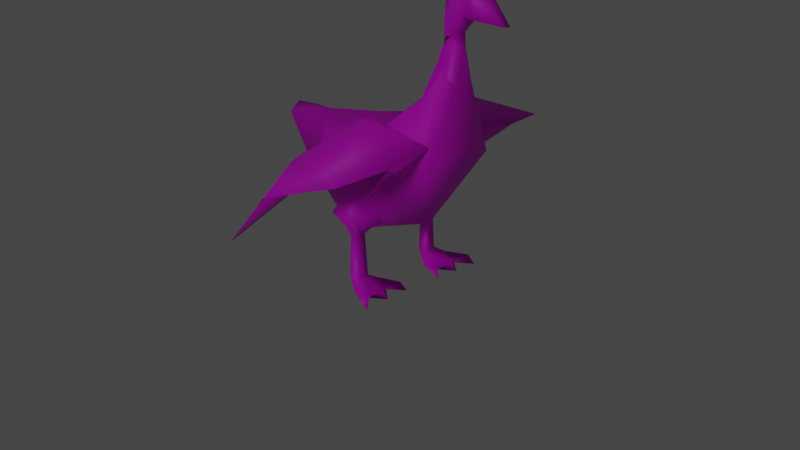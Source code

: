 # Source: goose2.blend  (saved by Blender 2.80.75; exported with 4.5.12 LTS)
import bpy
from mathutils import Matrix  # noqa: F401  (used for matrix-valued properties, if any)

bpy.ops.wm.read_factory_settings(use_empty=True)
scene = bpy.context.scene
scene.name = 'Scene'

# ---- collections
col_collection = bpy.data.collections.new('Collection'); scene.collection.children.link(col_collection)

# ---- images (referenced by path relative to the original .blend; pixels are not part of the script)
import os
ASSET_DIR = os.environ.get("B2B_ASSET_DIR", "")  # directory of the original .blend (textures are referenced by path, not embedded)
HERE = os.path.dirname(os.path.abspath(__file__))  # packed textures are extracted next to this script under _unpacked/

def load_image(name, relpath, width, height, colorspace="sRGB"):
    """Load a texture the original file referenced (path relative to the .blend, or extracted next to this script)."""
    p = next((c for c in (os.path.join(HERE, relpath), os.path.join(ASSET_DIR, relpath)) if relpath and os.path.exists(c)), "")
    if p:
        img = bpy.data.images.load(p, check_existing=True)
        img.name = name
    else:  # same state as the original file: an image datablock whose file is absent (Cycles renders it pink)
        img = bpy.data.images.new(name, width, height)
        img.source = "FILE"
        img.filepath = "//" + (relpath or name)
    img.colorspace_settings.name = colorspace
    return img
img_goosetex_bmp_001 = load_image('goosetex.bmp.001', 'goosetex.bmp', 1024, 1024, 'sRGB')
img_goosetex_bmp_002 = load_image('goosetex.bmp.002', 'goosetex.bmp', 1024, 1024, 'sRGB')

# ---- materials (node trees are filled in below, after node groups)
mat_vcolor = bpy.data.materials.new('vcolor')
mat_vcolor.use_transparent_shadow = False
mat_vcolor.roughness = 0.5714
mat_vcolor.specular_intensity = 0.4743
mat_vcolor_001 = bpy.data.materials.new('vcolor.001')
mat_vcolor_001.use_transparent_shadow = False
mat_vcolor_001.roughness = 0.5714
mat_vcolor_001.specular_intensity = 0.4743

# ---- material node trees
mat_vcolor.use_nodes = True; mat_vcolor.node_tree.nodes.clear()
_N = mat_vcolor.node_tree.nodes; _L = mat_vcolor.node_tree.links
n0 = _N.new('ShaderNodeOutputMaterial'); n0.name = 'Material Output'; n0.location = (300, 300)
n1 = _N.new('ShaderNodeBsdfPrincipled'); n1.name = 'Principled BSDF'; n1.location = (10, 300)
n1.distribution = 'GGX'
n1.subsurface_method = 'BURLEY'
n1.inputs[2].default_value = 0.5714
n1.inputs[3].default_value = 1.45
n1.inputs[13].default_value = 0.4743
n1.inputs[27].default_value = (0.0, 0.0, 0.0, 1.0)
n1.inputs[28].default_value = 1.0
n2 = _N.new('ShaderNodeTexImage'); n2.name = 'Image Texture'; n2.location = (-300, 600)
n2.image = img_goosetex_bmp_001
_L.new(n1.outputs[0], n0.inputs[0])
_L.new(n2.outputs[0], n1.inputs[0])
n0.is_active_output = True
mat_vcolor_001.use_nodes = True; mat_vcolor_001.node_tree.nodes.clear()
_N = mat_vcolor_001.node_tree.nodes; _L = mat_vcolor_001.node_tree.links
n0 = _N.new('ShaderNodeOutputMaterial'); n0.name = 'Material Output'; n0.location = (300, 300)
n1 = _N.new('ShaderNodeBsdfPrincipled'); n1.name = 'Principled BSDF'; n1.location = (10, 300)
n1.distribution = 'GGX'
n1.subsurface_method = 'BURLEY'
n1.inputs[2].default_value = 0.5714
n1.inputs[3].default_value = 1.45
n1.inputs[13].default_value = 0.4743
n1.inputs[27].default_value = (0.0, 0.0, 0.0, 1.0)
n1.inputs[28].default_value = 1.0
n2 = _N.new('ShaderNodeTexImage'); n2.name = 'Image Texture'; n2.location = (-300, 600)
n2.image = img_goosetex_bmp_002
_L.new(n1.outputs[0], n0.inputs[0])
_L.new(n2.outputs[0], n1.inputs[0])
n0.is_active_output = True

# ---- world
world_world = bpy.data.worlds.new('World'); scene.world = world_world
world_world.use_nodes = True; world_world.node_tree.nodes.clear()
_N = world_world.node_tree.nodes; _L = world_world.node_tree.links
n0 = _N.new('ShaderNodeOutputWorld'); n0.name = 'World Output'; n0.location = (300, 300)
n1 = _N.new('ShaderNodeBackground'); n1.name = 'Background'; n1.location = (10, 300)
n1.inputs[0].default_value = (0.05088, 0.05088, 0.05088, 1.0)
_L.new(n1.outputs[0], n0.inputs[0])
n0.is_active_output = True
world_world.color = (0.05088, 0.05088, 0.05088)
world_world.use_sun_shadow = False
world_world.sun_shadow_jitter_overblur = 0.0

# ---- cameras
cam_camera = bpy.data.cameras.new('Camera')
cam_camera.clip_end = 100.0
cam_camera.ortho_scale = 7.314

# ---- lights
light_light = bpy.data.lights.new('Light', 'SUN')
light_light.transmission_factor = 0.0
light_light.angle = 0.1993
light_light.energy = 0.5
light_light.shadow_soft_size = 0.1
light_light.shadow_cascade_max_distance = 1000.0

# ---- meshes
me_goose_cube = bpy.data.meshes.new('goose_Cube')
me_goose_cube.from_pydata([(0.3913, 1.661, -0.001129), (0.4149, 2.448, 0.0004026), (0.2396, 2.721, -0.0001124), (0.3635, 1.538, 0.2793), (0.1193, 1.882, 0.295), (-0.2629, 1.532, -0.183), (0.001583, 1.946, -0.0006275), (-0.2255, 1.67, -0.0006275), (0.2771, 2.499, 0.1005), (0.316, 2.6, 0.05266), (0.3371, 2.587, 0.0003623)], [], [(6, 7, 5), (4, 3, 8), (8, 1, 10), (3, 0, 1), (3, 4, 5), (6, 4, 8), (6, 8, 9), (2, 6, 9), (8, 3, 1), (4, 6, 5)])
me_goose_cube.polygons.foreach_set('use_smooth', [True] * 10)
_uv = me_goose_cube.uv_layers.new(name='UVMap')
_uv.uv.foreach_set('vector', [0.3814, 0.5922, 0.3829, 0.5094, 0.2884, 0.5187, 0.7608, 0.4937, 0.8167, 0.5095, 0.7714, 0.1909, 0.997, 0.6662, 0.9534, 0.6433, 0.9555, 0.6732, 0.997, 0.365, 0.9305, 0.4097, 0.9534, 0.6433, 0.8167, 0.5095, 0.7608, 0.4937, 0.8128, 0.5659, 0.3814, 0.5922, 0.7608, 0.4937, 0.7714, 0.1909, 0.3814, 0.5922, 0.7714, 0.1909, 0.2882, 0.8731, 0.3431, 0.8604, 0.3814, 0.5922, 0.2882, 0.8731, 0.997, 0.6662, 0.997, 0.365, 0.9534, 0.6433, 0.3203, 0.6044, 0.3814, 0.5922, 0.2884, 0.5187])
me_goose_cube.materials.append(mat_vcolor)
me_goose_cube.use_remesh_preserve_volume = False
me_goose_cube.use_remesh_preserve_attributes = False
me_goose_cube.use_mirror_vertex_groups = False
me_goose_cube.update()
me_goose_cube.normals_split_custom_set([tuple(v) for v in zip(*[iter([-0.8117, 0.3038, 0.4989, 0.7351, -0.6048, 0.3065, -0.2584, -0.4722, 0.8428, -0.3912, 0.1239, 0.9119, 0.3333, -0.2011, 0.9211, -0.3291, 0.5603, 0.7601, -0.3291, 0.5603, 0.7601, 0.6887, 0.23, 0.6876, 0.6324, 0.3542, 0.6889, 0.3333, -0.2011, 0.9211, 0.9959, -0.02995, 0.08552, 0.6887, 0.23, 0.6876, 0.3333, -0.2011, 0.9211, -0.3912, 0.1239, 0.9119, -0.2584, -0.4722, 0.8428, -0.8117, 0.3038, 0.4989, -0.3912, 0.1239, 0.9119, -0.3291, 0.5603, 0.7601, -0.8117, 0.3038, 0.4989, -0.3291, 0.5603, 0.7601, -0.5497, 0.1981, 0.8115, -0.419, 0.1282, 0.8989, -0.8117, 0.3038, 0.4989, -0.5497, 0.1981, 0.8115, -0.3291, 0.5603, 0.7601, 0.3333, -0.2011, 0.9211, 0.6887, 0.23, 0.6876, -0.3912, 0.1239, 0.9119, -0.8117, 0.3038, 0.4989, -0.2584, -0.4722, 0.8428])] * 3)])
me_goose_cube_001 = bpy.data.meshes.new('goose_Cube.001')
me_goose_cube_001.from_pydata([(-0.5171, 0.6633, 0.4731), (0.3635, 1.551, 0.3483), (-1.31, 1.031, 0.4857), (-0.2629, 1.726, 0.5503), (0.3359, 1.463, 0.8216), (-0.4954, 1.152, 1.592), (0.211, 1.402, 1.327), (-0.8392, 1.238, 0.9915), (-0.7903, 1.069, 0.6724), (-0.9964, 0.5382, 1.65)], [], [(7, 6, 3), (0, 1, 4), (3, 2, 7), (8, 5, 9), (7, 5, 6), (7, 2, 9), (0, 4, 8), (3, 4, 1), (4, 3, 6), (8, 9, 2), (7, 9, 5), (5, 8, 4, 6)])
me_goose_cube_001.polygons.foreach_set('use_smooth', [True] * 12)
_uv = me_goose_cube_001.uv_layers.new(name='UVMap')
_uv.uv.foreach_set('vector', [0.1809, 0.2952, 0.09681, 0.5281, 0.2884, 0.5187, 0.6598, 0.2314, 0.6892, 0.01569, 0.5916, 0.02758, 0.2884, 0.5187, 0.2544, 0.2347, 0.1809, 0.2952, 0.5835, 0.2519, 0.4333, 0.1779, 0.4209, 0.3263, 0.1809, 0.2952, 0.06219, 0.3354, 0.09681, 0.5281, 0.1809, 0.2952, 0.2544, 0.2347, 0.01679, 0.2501, 0.6598, 0.2314, 0.5916, 0.02758, 0.5835, 0.2519, 0.2884, 0.5187, 0.196, 0.5579, 0.2928, 0.5707, 0.196, 0.5579, 0.2884, 0.5187, 0.09681, 0.5281, 0.5835, 0.2519, 0.4209, 0.3263, 0.6446, 0.3245, 0.1809, 0.2952, 0.01679, 0.2501, 0.06219, 0.3354, 0.4333, 0.1779, 0.5835, 0.2519, 0.5916, 0.02758, 0.4853, 0.04053])
me_goose_cube_001.materials.append(mat_vcolor)
me_goose_cube_001.use_remesh_preserve_volume = False
me_goose_cube_001.use_remesh_preserve_attributes = False
me_goose_cube_001.use_mirror_vertex_groups = False
me_goose_cube_001.update()
me_goose_cube_001.normals_split_custom_set([tuple(v) for v in zip(*[iter([-0.5493, 0.7504, 0.3677, 0.6227, 0.006108, 0.7825, -0.102, 0.9313, 0.3496, 0.2132, -0.5721, 0.792, 0.9775, 0.1896, 0.09213, 0.9487, 0.06804, 0.3088, -0.102, 0.9313, 0.3496, -0.9792, 0.1967, 0.05001, -0.5493, 0.7504, 0.3677, 0.3502, -0.9317, 0.09636, 0.2619, 0.08139, 0.9617, -0.2428, -0.6693, 0.7022, -0.5493, 0.7504, 0.3677, 0.2619, 0.08139, 0.9617, 0.6227, 0.006108, 0.7825, -0.5493, 0.7504, 0.3677, -0.9792, 0.1967, 0.05001, -0.2428, -0.6693, 0.7022, 0.2132, -0.5721, 0.792, 0.9487, 0.06804, 0.3088, 0.3502, -0.9317, 0.09636, -0.102, 0.9313, 0.3496, 0.9487, 0.06804, 0.3088, 0.9775, 0.1896, 0.09213, 0.9487, 0.06804, 0.3088, -0.102, 0.9313, 0.3496, 0.6227, 0.006108, 0.7825, 0.3502, -0.9317, 0.09636, -0.2428, -0.6693, 0.7022, -0.9792, 0.1967, 0.05001, -0.5493, 0.7504, 0.3677, -0.2428, -0.6693, 0.7022, 0.2619, 0.08139, 0.9617, 0.2619, 0.08139, 0.9617, 0.3502, -0.9317, 0.09636, 0.9487, 0.06804, 0.3088, 0.6227, 0.006108, 0.7825])] * 3)])
me_cube = bpy.data.meshes.new('Cube')
me_cube.from_pydata([(-0.8002, -0.6166, 0.9071), (-1.091, -0.594, 1.634), (-0.7389, 0.2204, 0.9071), (-1.053, -0.08036, 1.634), (1.886, -0.492, 0.9071), (1.241, -0.492, 1.343), (0.7615, 0.3573, 0.9071), (0.7615, 0.3573, 0.9967), (-1.628, -0.04161, 1.042), (-1.674, -0.5922, 1.042), (-2.096, -0.579, 1.634), (-2.068, -0.2411, 1.634), (-0.513, 0.7194, 1.299), (-0.4955, 0.6674, 0.8962), (1.844, 1.536, 0.7535), (1.144, 1.536, 1.343), (-0.5989, -1.386, 0.9071), (-0.9675, -1.066, 1.634), (0.6631, -1.394, 0.9071), (0.6631, -1.394, 0.9019), (-1.585, -0.9316, 1.042), (-2.042, -0.7873, 1.634), (-0.5007, -1.694, 0.9071), (-0.5348, -1.838, 1.286), (1.874, -2.443, 0.9071), (1.141, -2.443, 1.343), (-1.195, -0.5859, 5.137), (-1.166, -0.1883, 5.137), (-1.973, -0.5743, 5.137), (-1.951, -0.3127, 5.137), (-1.931, -0.7355, 5.137), (-1.1, -0.9515, 5.137), (-3.217, -0.6197, 6.835), (-2.676, 0.846, 6.972), (0.7164, -0.7261, 6.835), (-0.07345, 0.838, 6.972), (-2.763, -1.826, 6.835), (0.1855, -2.089, 6.835), (-2.124, -0.5775, 8.549), (-2.095, -0.2388, 8.505), (-1.116, -0.5924, 8.549), (-1.079, 0.2363, 9.012), (-2.069, -0.7862, 8.549), (-0.9926, -1.066, 8.549), (-1.323, 1.142, 6.972), (-1.574, 0.7342, 7.983), (-1.552, 0.05066, 5.137), (-1.52, 0.09711, 1.634)], [], [(2, 0, 16, 20, 9, 8), (21, 20, 22, 23), (6, 7, 5, 4), (31, 26, 34, 37), (2, 6, 4, 0), (7, 3, 1, 5), (8, 13, 2), (7, 15, 12, 3), (14, 15, 7, 6), (2, 13, 14, 6), (9, 10, 11, 8), (1, 3, 27, 26), (4, 5, 19, 18), (13, 12, 15, 14), (19, 17, 23, 25), (17, 21, 23), (0, 4, 18, 16), (10, 9, 20, 21), (10, 21, 30, 28), (5, 1, 17, 19), (24, 25, 23, 22), (18, 19, 25, 24), (20, 16, 22), (16, 18, 24, 22), (3, 12, 11, 47), (21, 17, 31, 30), (3, 47, 46, 27), (11, 10, 28, 29), (17, 1, 26, 31), (12, 13, 8, 11), (32, 36, 42, 38), (26, 27, 35, 34), (30, 31, 37, 36), (28, 30, 36, 32), (29, 28, 32, 33), (27, 46, 44, 35), (38, 42, 43, 40, 41, 45, 39), (35, 44, 45, 41), (33, 32, 38, 39), (37, 34, 40, 43), (36, 37, 43, 42), (34, 35, 41, 40), (46, 47, 11, 29), (45, 44, 33, 39), (44, 46, 29, 33)])
me_cube.polygons.foreach_set('use_smooth', [True] * 45)
_uv = me_cube.uv_layers.new(name='UVMap')
_uv.uv.foreach_set('vector', [0.6218, 0.8544, 0.6218, 0.8912, 0.6218, 0.8912, 0.6218, 0.8912, 0.6218, 0.8912, 0.6218, 0.8544, 0.6956, 0.7806, 0.6587, 0.7806, 0.6587, 0.9281, 0.6956, 0.9281, 0.6587, 0.8544, 0.6956, 0.8544, 0.6956, 0.8912, 0.6587, 0.8912, 0.5258, 0.5246, 0.5258, 0.5246, 0.5258, 0.5246, 0.5258, 0.5246, 0.6218, 0.8544, 0.6587, 0.8544, 0.6587, 0.8912, 0.6218, 0.8912, 0.6956, 0.8544, 0.7325, 0.8544, 0.7325, 0.8912, 0.6956, 0.8912, 0.6218, 0.8544, 0.6218, 0.8544, 0.6218, 0.8544, 0.6956, 0.8544, 0.6956, 0.8544, 0.7325, 0.8544, 0.7325, 0.8544, 0.6587, 0.8544, 0.6956, 0.8544, 0.6956, 0.8544, 0.6587, 0.8544, 0.6218, 0.8544, 0.6218, 0.8544, 0.6587, 0.8544, 0.6587, 0.8544, 0.6587, 0.7806, 0.6956, 0.7806, 0.6956, 0.8175, 0.6587, 0.8175, 0.7325, 0.8912, 0.7325, 0.8544, 0.7325, 0.8544, 0.7325, 0.8912, 0.6587, 0.8912, 0.6956, 0.8912, 0.6956, 0.8912, 0.6587, 0.8912, 0.6587, 0.8175, 0.6956, 0.8175, 0.6956, 0.8544, 0.6587, 0.8544, 0.6956, 0.8912, 0.7325, 0.8912, 0.7325, 0.8912, 0.6956, 0.8912, 0.7325, 0.8912, 0.7325, 0.8912, 0.7325, 0.8912, 0.6218, 0.8912, 0.6587, 0.8912, 0.6587, 0.8912, 0.6218, 0.8912, 0.6956, 0.7806, 0.6587, 0.7806, 0.6587, 0.7806, 0.6956, 0.7806, 0.6956, 0.7806, 0.6956, 0.7806, 0.6956, 0.7806, 0.6956, 0.7806, 0.6956, 0.8912, 0.7325, 0.8912, 0.7325, 0.8912, 0.6956, 0.8912, 0.6587, 0.8912, 0.6956, 0.8912, 0.6956, 0.9281, 0.6587, 0.9281, 0.6587, 0.8912, 0.6956, 0.8912, 0.6956, 0.8912, 0.6587, 0.8912, 0.6218, 0.8912, 0.6218, 0.8912, 0.6218, 0.8912, 0.6218, 0.8912, 0.6587, 0.8912, 0.6587, 0.8912, 0.6218, 0.8912, 0.7325, 0.8544, 0.7325, 0.8544, 0.7325, 0.8544, 0.7325, 0.8544, 0.7325, 0.8912, 0.7325, 0.8912, 0.7325, 0.8912, 0.7325, 0.8912, 0.7325, 0.8544, 0.7325, 0.8544, 0.7325, 0.8544, 0.7325, 0.8544, 0.6956, 0.8175, 0.6956, 0.7806, 0.6956, 0.7806, 0.6956, 0.8175, 0.7325, 0.8912, 0.7325, 0.8912, 0.7325, 0.8912, 0.7325, 0.8912, 0.6956, 0.8175, 0.6587, 0.8175, 0.6587, 0.8175, 0.6956, 0.8175, 0.4889, 0.4139, 0.4889, 0.4139, 0.4889, 0.4139, 0.4889, 0.4139, 0.5258, 0.5246, 0.5258, 0.4877, 0.5258, 0.4877, 0.5258, 0.5246, 0.5258, 0.5246, 0.5258, 0.5246, 0.5258, 0.5246, 0.5258, 0.5246, 0.4889, 0.4139, 0.4889, 0.4139, 0.4889, 0.4139, 0.4889, 0.4139, 0.4889, 0.4508, 0.4889, 0.4139, 0.4889, 0.4139, 0.4889, 0.4508, 0.5258, 0.4877, 0.5258, 0.4877, 0.5258, 0.4877, 0.5258, 0.4877, 0.5258, 0.5246, 0.5258, 0.5246, 0.5258, 0.5246, 0.5258, 0.5246, 0.5258, 0.4877, 0.5258, 0.4877, 0.5258, 0.4877, 0.5258, 0.4877, 0.5258, 0.4877, 0.5258, 0.4877, 0.5258, 0.4877, 0.4889, 0.4508, 0.4889, 0.4139, 0.4889, 0.4139, 0.4889, 0.4508, 0.5258, 0.5246, 0.5258, 0.5246, 0.5258, 0.5246, 0.5258, 0.5246, 0.5258, 0.5246, 0.5258, 0.5246, 0.5258, 0.5246, 0.5258, 0.5246, 0.5258, 0.5246, 0.5258, 0.4877, 0.5258, 0.4877, 0.5258, 0.5246, 0.7325, 0.8544, 0.7325, 0.8544, 0.7325, 0.8544, 0.7325, 0.8544, 0.5258, 0.4877, 0.5258, 0.4877, 0.5258, 0.4877, 0.5258, 0.4877, 0.5258, 0.4877, 0.5258, 0.4877, 0.5258, 0.4877, 0.5258, 0.4877])
me_cube.materials.append(mat_vcolor)
me_cube.use_remesh_preserve_volume = False
me_cube.use_remesh_preserve_attributes = False
me_cube.use_mirror_vertex_groups = False
me_cube.update()
me_cube_001 = bpy.data.meshes.new('Cube.001')
me_cube_001.from_pydata([(-0.8002, -0.6166, 0.9071), (-1.091, -0.594, 1.634), (-0.7389, 0.2204, 0.9071), (-1.053, -0.08036, 1.634), (1.886, -0.492, 0.9071), (1.241, -0.492, 1.343), (0.7615, 0.3573, 0.9071), (0.7615, 0.3573, 0.9967), (-1.628, -0.04161, 1.042), (-1.674, -0.5922, 1.042), (-2.096, -0.579, 1.634), (-2.068, -0.2411, 1.634), (-0.513, 0.7194, 1.299), (-0.4955, 0.6674, 0.8962), (1.844, 1.536, 0.7535), (1.144, 1.536, 1.343), (-0.5989, -1.386, 0.9071), (-0.9675, -1.066, 1.634), (0.6631, -1.394, 0.9071), (0.6631, -1.394, 0.9019), (-1.585, -0.9316, 1.042), (-2.042, -0.7873, 1.634), (-0.5007, -1.694, 0.9071), (-0.5348, -1.838, 1.286), (1.874, -2.443, 0.9071), (1.141, -2.443, 1.343), (-1.195, -0.5859, 5.137), (-1.166, -0.1883, 5.137), (-1.973, -0.5743, 5.137), (-1.951, -0.3127, 5.137), (-1.931, -0.7355, 5.137), (-1.1, -0.9515, 5.137), (-3.217, -0.6197, 6.835), (-2.676, 0.846, 6.972), (0.7164, -0.7261, 6.835), (-0.07345, 0.838, 6.972), (-2.763, -1.826, 6.835), (0.1855, -2.089, 6.835), (-2.124, -0.5775, 8.549), (-2.095, -0.2388, 8.505), (-1.116, -0.5924, 8.549), (-1.079, 0.2363, 9.012), (-2.069, -0.7862, 8.549), (-0.9926, -1.066, 8.549), (-1.323, 1.142, 6.972), (-1.574, 0.7342, 7.983), (-1.552, 0.05066, 5.137), (-1.52, 0.09711, 1.634)], [], [(2, 0, 16, 20, 9, 8), (21, 20, 22, 23), (6, 7, 5, 4), (31, 26, 34, 37), (2, 6, 4, 0), (7, 3, 1, 5), (8, 13, 2), (7, 15, 12, 3), (14, 15, 7, 6), (2, 13, 14, 6), (9, 10, 11, 8), (1, 3, 27, 26), (4, 5, 19, 18), (13, 12, 15, 14), (19, 17, 23, 25), (17, 21, 23), (0, 4, 18, 16), (10, 9, 20, 21), (10, 21, 30, 28), (5, 1, 17, 19), (24, 25, 23, 22), (18, 19, 25, 24), (20, 16, 22), (16, 18, 24, 22), (3, 12, 11, 47), (21, 17, 31, 30), (3, 47, 46, 27), (11, 10, 28, 29), (17, 1, 26, 31), (12, 13, 8, 11), (32, 36, 42, 38), (26, 27, 35, 34), (30, 31, 37, 36), (28, 30, 36, 32), (29, 28, 32, 33), (27, 46, 44, 35), (38, 42, 43, 40, 41, 45, 39), (35, 44, 45, 41), (33, 32, 38, 39), (37, 34, 40, 43), (36, 37, 43, 42), (34, 35, 41, 40), (46, 47, 11, 29), (45, 44, 33, 39), (44, 46, 29, 33)])
me_cube_001.polygons.foreach_set('use_smooth', [True] * 45)
_uv = me_cube_001.uv_layers.new(name='UVMap')
_uv.uv.foreach_set('vector', [0.6218, 0.8544, 0.6218, 0.8912, 0.6218, 0.8912, 0.6218, 0.8912, 0.6218, 0.8912, 0.6218, 0.8544, 0.6956, 0.7806, 0.6587, 0.7806, 0.6587, 0.9281, 0.6956, 0.9281, 0.6587, 0.8544, 0.6956, 0.8544, 0.6956, 0.8912, 0.6587, 0.8912, 0.5258, 0.5246, 0.5258, 0.5246, 0.5258, 0.5246, 0.5258, 0.5246, 0.6218, 0.8544, 0.6587, 0.8544, 0.6587, 0.8912, 0.6218, 0.8912, 0.6956, 0.8544, 0.7325, 0.8544, 0.7325, 0.8912, 0.6956, 0.8912, 0.6218, 0.8544, 0.6218, 0.8544, 0.6218, 0.8544, 0.6956, 0.8544, 0.6956, 0.8544, 0.7325, 0.8544, 0.7325, 0.8544, 0.6587, 0.8544, 0.6956, 0.8544, 0.6956, 0.8544, 0.6587, 0.8544, 0.6218, 0.8544, 0.6218, 0.8544, 0.6587, 0.8544, 0.6587, 0.8544, 0.6587, 0.7806, 0.6956, 0.7806, 0.6956, 0.8175, 0.6587, 0.8175, 0.7325, 0.8912, 0.7325, 0.8544, 0.7325, 0.8544, 0.7325, 0.8912, 0.6587, 0.8912, 0.6956, 0.8912, 0.6956, 0.8912, 0.6587, 0.8912, 0.6587, 0.8175, 0.6956, 0.8175, 0.6956, 0.8544, 0.6587, 0.8544, 0.6956, 0.8912, 0.7325, 0.8912, 0.7325, 0.8912, 0.6956, 0.8912, 0.7325, 0.8912, 0.7325, 0.8912, 0.7325, 0.8912, 0.6218, 0.8912, 0.6587, 0.8912, 0.6587, 0.8912, 0.6218, 0.8912, 0.6956, 0.7806, 0.6587, 0.7806, 0.6587, 0.7806, 0.6956, 0.7806, 0.6956, 0.7806, 0.6956, 0.7806, 0.6956, 0.7806, 0.6956, 0.7806, 0.6956, 0.8912, 0.7325, 0.8912, 0.7325, 0.8912, 0.6956, 0.8912, 0.6587, 0.8912, 0.6956, 0.8912, 0.6956, 0.9281, 0.6587, 0.9281, 0.6587, 0.8912, 0.6956, 0.8912, 0.6956, 0.8912, 0.6587, 0.8912, 0.6218, 0.8912, 0.6218, 0.8912, 0.6218, 0.8912, 0.6218, 0.8912, 0.6587, 0.8912, 0.6587, 0.8912, 0.6218, 0.8912, 0.7325, 0.8544, 0.7325, 0.8544, 0.7325, 0.8544, 0.7325, 0.8544, 0.7325, 0.8912, 0.7325, 0.8912, 0.7325, 0.8912, 0.7325, 0.8912, 0.7325, 0.8544, 0.7325, 0.8544, 0.7325, 0.8544, 0.7325, 0.8544, 0.6956, 0.8175, 0.6956, 0.7806, 0.6956, 0.7806, 0.6956, 0.8175, 0.7325, 0.8912, 0.7325, 0.8912, 0.7325, 0.8912, 0.7325, 0.8912, 0.6956, 0.8175, 0.6587, 0.8175, 0.6587, 0.8175, 0.6956, 0.8175, 0.4889, 0.4139, 0.4889, 0.4139, 0.4889, 0.4139, 0.4889, 0.4139, 0.5258, 0.5246, 0.5258, 0.4877, 0.5258, 0.4877, 0.5258, 0.5246, 0.5258, 0.5246, 0.5258, 0.5246, 0.5258, 0.5246, 0.5258, 0.5246, 0.4889, 0.4139, 0.4889, 0.4139, 0.4889, 0.4139, 0.4889, 0.4139, 0.4889, 0.4508, 0.4889, 0.4139, 0.4889, 0.4139, 0.4889, 0.4508, 0.5258, 0.4877, 0.5258, 0.4877, 0.5258, 0.4877, 0.5258, 0.4877, 0.5258, 0.5246, 0.5258, 0.5246, 0.5258, 0.5246, 0.5258, 0.5246, 0.5258, 0.4877, 0.5258, 0.4877, 0.5258, 0.4877, 0.5258, 0.4877, 0.5258, 0.4877, 0.5258, 0.4877, 0.5258, 0.4877, 0.4889, 0.4508, 0.4889, 0.4139, 0.4889, 0.4139, 0.4889, 0.4508, 0.5258, 0.5246, 0.5258, 0.5246, 0.5258, 0.5246, 0.5258, 0.5246, 0.5258, 0.5246, 0.5258, 0.5246, 0.5258, 0.5246, 0.5258, 0.5246, 0.5258, 0.5246, 0.5258, 0.4877, 0.5258, 0.4877, 0.5258, 0.5246, 0.7325, 0.8544, 0.7325, 0.8544, 0.7325, 0.8544, 0.7325, 0.8544, 0.5258, 0.4877, 0.5258, 0.4877, 0.5258, 0.4877, 0.5258, 0.4877, 0.5258, 0.4877, 0.5258, 0.4877, 0.5258, 0.4877, 0.5258, 0.4877])
me_cube_001.materials.append(mat_vcolor_001)
me_cube_001.use_remesh_preserve_volume = False
me_cube_001.use_remesh_preserve_attributes = False
me_cube_001.use_mirror_vertex_groups = False
me_cube_001.update()
me_goose_cube_002 = bpy.data.meshes.new('goose_Cube.002')
me_goose_cube_002.from_pydata([(0.6772, 2.72, -0.0004585), (0.4149, 2.448, 0.0004026), (0.1627, 2.874, -0.0001125), (0.4895, 2.755, -5.849e-05), (0.1524, 2.444, -0.0006276), (0.6188, 2.753, 0.1363), (0.624, 2.908, 0.1196), (0.2771, 2.54, 0.1005), (0.2654, 2.692, 0.1256), (0.6589, 2.961, -0.0006276), (0.4056, 2.582, -0.0006835), (0.4895, 2.81, 0.2008), (0.48, 3.01, 0.1281), (0.3205, 3.077, -0.0006275), (0.5158, 3.101, -0.0006275), (0.8977, 2.723, 0.02702), (0.902, 2.725, -0.0006275), (0.6418, 2.955, 0.05824), (0.4906, 3.043, 0.1039), (0.5177, 3.004, 0.1198), (0.5338, 3.033, 0.1092)], [], [(5, 12, 11), (5, 11, 3), (11, 10, 3), (14, 18, 20, 19, 6), (15, 6, 5), (7, 1, 10), (8, 7, 11), (16, 9, 17), (13, 12, 18), (8, 11, 12), (10, 11, 7), (2, 8, 12), (0, 16, 15), (17, 6, 15), (19, 20, 12), (5, 0, 15), (13, 2, 12), (4, 7, 8), (2, 4, 8), (14, 13, 18), (15, 16, 17), (9, 14, 17), (17, 14, 6), (0, 5, 3), (19, 12, 5), (6, 19, 5), (12, 20, 18)])
me_goose_cube_002.polygons.foreach_set('use_smooth', [True] * 27)
_uv = me_goose_cube_002.uv_layers.new(name='UVMap')
_uv.uv.foreach_set('vector', [0.7859, 0.1003, 0.7063, 0.1515, 0.7481, 0.1454, 0.7859, 0.1003, 0.9927, 0.7169, 0.7481, 0.1454, 0.9927, 0.7169, 0.9555, 0.6732, 0.7481, 0.1454, 0.6395, 0.449, 0.6603, 0.4471, 0.6655, 0.4371, 0.6708, 0.4271, 0.6708, 0.3857, 0.7025, 0.9421, 0.6635, 0.781, 0.6323, 0.8059, 0.997, 0.6662, 0.9534, 0.6433, 0.9555, 0.6732, 0.7483, 0.2109, 0.7714, 0.1909, 0.7481, 0.1454, 0.7105, 0.9424, 0.7105, 0.7575, 0.6875, 0.769, 0.3417, 0.9389, 0.3041, 0.9428, 0.3144, 0.9482, 0.7483, 0.2109, 0.7481, 0.1454, 0.7063, 0.1515, 0.7777, 0.1838, 0.9927, 0.7169, 0.997, 0.6662, 0.3431, 0.8604, 0.2882, 0.8731, 0.3041, 0.9428, 0.5986, 0.8497, 0.6546, 0.9126, 0.6937, 0.939, 0.6875, 0.769, 0.6635, 0.781, 0.7025, 0.9421, 0.09495, 0.8971, 0.08973, 0.9071, 0.09495, 0.9162, 0.6323, 0.8059, 0.5986, 0.8497, 0.6937, 0.939, 0.3417, 0.9389, 0.3431, 0.8604, 0.3041, 0.9428, 0.3814, 0.5922, 0.7714, 0.1909, 0.2882, 0.8731, 0.3431, 0.8604, 0.3814, 0.5922, 0.2882, 0.8731, 0.3349, 0.9587, 0.3417, 0.9389, 0.3144, 0.9482, 0.7025, 0.9421, 0.7105, 0.9424, 0.6875, 0.769, 0.6482, 0.3965, 0.6395, 0.449, 0.6592, 0.3912, 0.6592, 0.3912, 0.6395, 0.449, 0.6708, 0.3857, 0.6391, 0.5078, 0.7859, 0.1003, 0.7481, 0.1454, 0.7253, 0.1345, 0.7063, 0.1515, 0.7859, 0.1003, 0.7666, 0.09751, 0.7253, 0.1345, 0.7859, 0.1003, 0.09495, 0.9162, 0.08973, 0.9071, 0.08448, 0.9171])
me_goose_cube_002.materials.append(mat_vcolor)
me_goose_cube_002.use_remesh_preserve_volume = False
me_goose_cube_002.use_remesh_preserve_attributes = False
me_goose_cube_002.use_mirror_vertex_groups = False
me_goose_cube_002.update()
me_goose_cube_002.normals_split_custom_set([tuple(v) for v in zip(*[iter([0.114, -0.622, 0.7747, -0.1185, 0.4144, 0.9023, 0.1519, -0.1314, 0.9796, 0.114, -0.622, 0.7747, 0.1519, -0.1314, 0.9796, 0.4604, -0.8643, 0.2026, 0.1519, -0.1314, 0.9796, 0.7206, -0.3783, 0.5811, 0.4604, -0.8643, 0.2026, 0.2757, 0.8237, 0.4955, 0.06026, 0.7303, 0.6805, 0.3958, 0.5659, 0.7233, 0.3587, 0.3286, 0.8737, 0.381, 0.3543, 0.854, 0.8103, -0.3604, 0.462, 0.381, 0.3543, 0.854, 0.114, -0.622, 0.7747, -0.05726, -0.3091, 0.9493, 0.6076, 0.04801, 0.7928, 0.7206, -0.3783, 0.5811, -0.5053, 0.01871, 0.8628, -0.05726, -0.3091, 0.9493, 0.1519, -0.1314, 0.9796, 0.9429, -0.2979, 0.1486, 0.6726, 0.6911, 0.2646, 0.5876, 0.6584, 0.4704, -0.3972, 0.5402, 0.7419, -0.1185, 0.4144, 0.9023, 0.06026, 0.7303, 0.6805, -0.5053, 0.01871, 0.8628, 0.1519, -0.1314, 0.9796, -0.1185, 0.4144, 0.9023, 0.7206, -0.3783, 0.5811, 0.1519, -0.1314, 0.9796, -0.05726, -0.3091, 0.9493, -0.5658, 0.2478, 0.7864, -0.5053, 0.01871, 0.8628, -0.1185, 0.4144, 0.9023, -0.07404, -0.9786, 0.1922, 0.9429, -0.2979, 0.1486, 0.8103, -0.3604, 0.462, 0.5876, 0.6584, 0.4704, 0.381, 0.3543, 0.854, 0.8103, -0.3604, 0.462, 0.3587, 0.3286, 0.8737, 0.3958, 0.5659, 0.7233, -0.1185, 0.4144, 0.9023, 0.114, -0.622, 0.7747, -0.07404, -0.9786, 0.1922, 0.8103, -0.3604, 0.462, -0.3972, 0.5402, 0.7419, -0.5658, 0.2478, 0.7864, -0.1185, 0.4144, 0.9023, -0.673, -0.06833, 0.7365, -0.05726, -0.3091, 0.9493, -0.5053, 0.01871, 0.8628, -0.5658, 0.2478, 0.7864, -0.673, -0.06833, 0.7365, -0.5053, 0.01871, 0.8628, 0.2757, 0.8237, 0.4955, -0.3972, 0.5402, 0.7419, 0.06026, 0.7303, 0.6805, 0.8103, -0.3604, 0.462, 0.9429, -0.2979, 0.1486, 0.5876, 0.6584, 0.4704, 0.6726, 0.6911, 0.2646, 0.2757, 0.8237, 0.4955, 0.5876, 0.6584, 0.4704, 0.5876, 0.6584, 0.4704, 0.2757, 0.8237, 0.4955, 0.381, 0.3543, 0.854, -0.07404, -0.9786, 0.1922, 0.114, -0.622, 0.7747, 0.4604, -0.8643, 0.2026, 0.3587, 0.3286, 0.8737, -0.1185, 0.4144, 0.9023, 0.114, -0.622, 0.7747, 0.381, 0.3543, 0.854, 0.3587, 0.3286, 0.8737, 0.114, -0.622, 0.7747, -0.1185, 0.4144, 0.9023, 0.3958, 0.5659, 0.7233, 0.06026, 0.7303, 0.6805])] * 3)])
me_goose_cube_003 = bpy.data.meshes.new('goose_Cube.003')
me_goose_cube_003.from_pydata([(0.4677, 1.493, -0.001129), (0.4149, 2.379, 0.0004026), (-1.496, 1.36, -0.0002625), (-0.5171, 0.4978, 0.5331), (-1.393, 0.8071, 0.3202), (-1.936, 1.246, 0.1741), (-2.003, 1.308, -0.0005038), (-0.9025, 0.4455, 0.3578), (-0.7374, 0.379, -0.0006276), (0.3635, 1.334, 0.3819), (0.1193, 1.882, 0.295), (-0.7451, 1.528, -0.001121), (-1.042, 0.9151, 0.5484), (-0.2629, 1.532, 0.5438), (-0.01614, 0.5514, -0.0006275), (0.001583, 1.946, -0.0006275), (-0.2255, 1.67, -0.0006275), (0.2771, 2.443, 0.1005), (0.207, 2.423, 0.09411), (-0.6091, 0.9584, 0.6448)], [], [(6, 8, 7, 4), (4, 5, 6), (3, 7, 8), (15, 16, 13), (14, 0, 9), (16, 11, 12), (10, 9, 17), (2, 6, 5), (4, 12, 2), (12, 11, 2), (9, 0, 1), (12, 3, 19), (12, 4, 7, 3), (3, 8, 14), (9, 10, 13), (14, 9, 3), (15, 10, 17), (4, 2, 5), (19, 3, 9), (12, 19, 13), (13, 19, 9), (15, 17, 18), (17, 9, 1), (13, 16, 12), (10, 15, 13)])
me_goose_cube_003.polygons.foreach_set('use_smooth', [True] * 25)
_uv = me_goose_cube_003.uv_layers.new(name='UVMap')
_uv.uv.foreach_set('vector', [0.5072, 0.794, 0.5021, 0.5407, 0.4375, 0.5461, 0.4463, 0.6779, 0.4463, 0.6779, 0.4609, 0.7604, 0.5072, 0.794, 0.4109, 0.4766, 0.4375, 0.5461, 0.5021, 0.5407, 0.3814, 0.5922, 0.3829, 0.5094, 0.2884, 0.5187, 0.8261, 0.4093, 0.8697, 0.6144, 0.9232, 0.5927, 0.3829, 0.5094, 0.3898, 0.3202, 0.2544, 0.2347, 0.7608, 0.4937, 0.8167, 0.5095, 0.7714, 0.1909, 0.3542, 0.1274, 0.3808, 0.04128, 0.3387, 0.06967, 0.9106, 0.2281, 0.8299, 0.1745, 0.8637, 0.2972, 0.2544, 0.2347, 0.3898, 0.3202, 0.3542, 0.1274, 0.997, 0.365, 0.9305, 0.4097, 0.9534, 0.6433, 0.7677, 0.7162, 0.7677, 0.5957, 0.7042, 0.68, 0.8299, 0.1745, 0.9106, 0.2281, 0.9106, 0.0622, 0.854, 0.01442, 0.4109, 0.4766, 0.5021, 0.5407, 0.5072, 0.3979, 0.8167, 0.5095, 0.7608, 0.4937, 0.8128, 0.5659, 0.8261, 0.4093, 0.9232, 0.5927, 0.9232, 0.3606, 0.3814, 0.5922, 0.7608, 0.4937, 0.7714, 0.1909, 0.9106, 0.2281, 0.8637, 0.2972, 0.9065, 0.3348, 0.7042, 0.68, 0.9232, 0.3606, 0.8167, 0.5095, 0.2544, 0.2347, 0.7042, 0.68, 0.2884, 0.5187, 0.2884, 0.5187, 0.7042, 0.68, 0.8167, 0.5095, 0.3814, 0.5922, 0.7714, 0.1909, 0.2882, 0.8731, 0.997, 0.6662, 0.997, 0.365, 0.9534, 0.6433, 0.2884, 0.5187, 0.3829, 0.5094, 0.2544, 0.2347, 0.3203, 0.6044, 0.3814, 0.5922, 0.2884, 0.5187])
me_goose_cube_003.materials.append(mat_vcolor)
me_goose_cube_003.use_remesh_preserve_volume = False
me_goose_cube_003.use_remesh_preserve_attributes = False
me_goose_cube_003.use_mirror_vertex_groups = False
me_goose_cube_003.update()
me_goose_cube_003.normals_split_custom_set([tuple(v) for v in zip(*[iter([-0.8499, 0.3269, 0.4133, -0.1275, -0.9903, 0.05475, -0.3852, -0.8325, 0.3982, -0.7042, -0.4436, 0.5543, -0.7042, -0.4436, 0.5543, -0.6986, 0.09129, 0.7096, -0.8499, 0.3269, 0.4133, 0.1638, -0.6911, 0.7039, -0.3852, -0.8325, 0.3982, -0.1275, -0.9903, 0.05475, -0.7398, 0.57, 0.3576, -0.6482, 0.7214, 0.2437, -0.2231, 0.5611, 0.7972, 0.5932, -0.7153, 0.3694, 0.9689, -0.1358, 0.2068, 0.7481, -0.1566, 0.6448, -0.6482, 0.7214, 0.2437, -0.1812, 0.7039, 0.6868, -0.3976, 0.1218, 0.9094, -0.1638, 0.5285, 0.833, 0.7481, -0.1566, 0.6448, 0.1842, 0.1957, 0.9632, -0.08295, 0.6364, 0.7669, -0.8499, 0.3269, 0.4133, -0.6986, 0.09129, 0.7096, -0.7042, -0.4436, 0.5543, -0.3976, 0.1218, 0.9094, -0.08295, 0.6364, 0.7669, -0.3976, 0.1218, 0.9094, -0.1812, 0.7039, 0.6868, -0.08295, 0.6364, 0.7669, 0.7481, -0.1566, 0.6448, 0.9689, -0.1358, 0.2068, 0.7152, 0.2085, 0.6671, -0.3976, 0.1218, 0.9094, 0.1638, -0.6911, 0.7039, -0.01901, -0.006675, 0.9998, -0.3976, 0.1218, 0.9094, -0.7042, -0.4436, 0.5543, -0.3852, -0.8325, 0.3982, 0.1638, -0.6911, 0.7039, 0.1638, -0.6911, 0.7039, -0.1275, -0.9903, 0.05475, 0.5932, -0.7153, 0.3694, 0.7481, -0.1566, 0.6448, -0.1638, 0.5285, 0.833, -0.2231, 0.5611, 0.7972, 0.5932, -0.7153, 0.3694, 0.7481, -0.1566, 0.6448, 0.1638, -0.6911, 0.7039, -0.7398, 0.57, 0.3576, -0.1638, 0.5285, 0.833, 0.1842, 0.1957, 0.9632, -0.7042, -0.4436, 0.5543, -0.08295, 0.6364, 0.7669, -0.6986, 0.09129, 0.7096, -0.01901, -0.006675, 0.9998, 0.1638, -0.6911, 0.7039, 0.7481, -0.1566, 0.6448, -0.3976, 0.1218, 0.9094, -0.01901, -0.006675, 0.9998, -0.2231, 0.5611, 0.7972, -0.2231, 0.5611, 0.7972, -0.01901, -0.006675, 0.9998, 0.7481, -0.1566, 0.6448, -0.7398, 0.57, 0.3576, 0.1842, 0.1957, 0.9632, -0.03743, -0.1793, 0.9831, 0.1842, 0.1957, 0.9632, 0.7481, -0.1566, 0.6448, 0.7152, 0.2085, 0.6671, -0.2231, 0.5611, 0.7972, -0.6482, 0.7214, 0.2437, -0.3976, 0.1218, 0.9094, -0.1638, 0.5285, 0.833, -0.7398, 0.57, 0.3576, -0.2231, 0.5611, 0.7972])] * 3)])

# ---- objects
ob_light = bpy.data.objects.new('Light', light_light)
ob_camera = bpy.data.objects.new('Camera', cam_camera)
ob_gooseneck = bpy.data.objects.new('gooseneck', me_goose_cube)
ob_goosewing = bpy.data.objects.new('goosewing', me_goose_cube_001)
ob_gooseleg_l = bpy.data.objects.new('gooseleg_l', me_cube)
ob_gooseleg_r = bpy.data.objects.new('gooseleg_r', me_cube_001)
ob_goosehead = bpy.data.objects.new('goosehead', me_goose_cube_002)
ob_goosebody = bpy.data.objects.new('goosebody', me_goose_cube_003)

# ---- transforms, parenting, visibility, modifiers, constraints
ob_light.location = (3.984, 1.005, 5.904)
ob_light.rotation_euler = (0.6698, -0.9486, 0.9927)
ob_light.lock_rotations_4d = False
ob_light.empty_display_type = 'ARROWS'
ob_light.color = (0.0, 0.0, 0.0, 0.0)
ob_light.lineart.crease_threshold = 0.0
ob_camera.location = (6.964, -6.926, 5.408)
ob_camera.rotation_euler = (1.109, 0.0, 0.8149)
ob_camera.lock_rotations_4d = False
ob_camera.empty_display_type = 'ARROWS'
ob_camera.color = (0.0, 0.0, 0.0, 0.0)
ob_camera.display_type = 'WIRE'
ob_camera.lineart.crease_threshold = 0.0
ob_gooseneck.location = (0.04807, 0.0, 0.0)
ob_gooseneck.rotation_euler = (1.571, -0.0, 0.0)
ob_gooseneck.lineart.crease_threshold = 0.0
_m = ob_gooseneck.modifiers.new('Mirror', 'MIRROR')
_m.use_axis = (False, False, True)
_m.merge_threshold = 0.013
ob_goosewing.location = (0.0, 0.0, 0.0)
ob_goosewing.rotation_euler = (1.571, -0.0, 0.0)
ob_goosewing.lineart.crease_threshold = 0.0
_m = ob_goosewing.modifiers.new('Mirror', 'MIRROR')
_m.use_axis = (False, False, True)
_m.merge_threshold = 0.013
ob_gooseleg_l.location = (-0.2685, 0.5323, -0.2996)
ob_gooseleg_l.scale = (0.1342, 0.1342, 0.1342)
ob_gooseleg_l.lineart.crease_threshold = 0.0
ob_gooseleg_r.location = (-0.3295, -0.5197, -0.2996)
ob_gooseleg_r.scale = (0.1342, -0.1342, 0.1342)
ob_gooseleg_r.lineart.crease_threshold = 0.0
ob_goosehead.location = (0.04807, 0.0, 0.0)
ob_goosehead.rotation_euler = (1.571, -0.0, 0.0)
ob_goosehead.lineart.crease_threshold = 0.0
_m = ob_goosehead.modifiers.new('Mirror', 'MIRROR')
_m.use_axis = (False, False, True)
_m.merge_threshold = 0.013
ob_goosebody.location = (0.04807, 0.0, 0.0)
ob_goosebody.rotation_euler = (1.571, -0.0, 0.0)
ob_goosebody.lineart.crease_threshold = 0.0
_m = ob_goosebody.modifiers.new('Mirror', 'MIRROR')
_m.use_axis = (False, False, True)
_m.merge_threshold = 0.013

# ---- collection membership
col_collection.objects.link(ob_light)
col_collection.objects.link(ob_camera)
col_collection.objects.link(ob_gooseneck)
col_collection.objects.link(ob_goosewing)
col_collection.objects.link(ob_gooseleg_l)
col_collection.objects.link(ob_gooseleg_r)
col_collection.objects.link(ob_goosehead)
col_collection.objects.link(ob_goosebody)

# ---- scene / render settings (as saved in the file)
scene.camera = ob_camera
scene.frame_start = 0; scene.frame_end = 33; scene.frame_set(2)
scene.render.engine = 'BLENDER_EEVEE_NEXT'
scene.cycles.use_denoising = False
scene.cycles.samples = 128
scene.cycles.sampling_pattern = 'TABULATED_SOBOL'
scene.cycles.use_adaptive_sampling = False
scene.cycles.use_light_tree = False
scene.view_settings.view_transform = 'Filmic'
bpy.context.view_layer.update()
